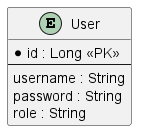

The diagram above was rendered by PlantUML. Its source (embedded in the PNG):
@startuml
entity "User" as user {
    * id : Long <<PK>>
    --
    username : String
    password : String
    role : String
}
@enduml